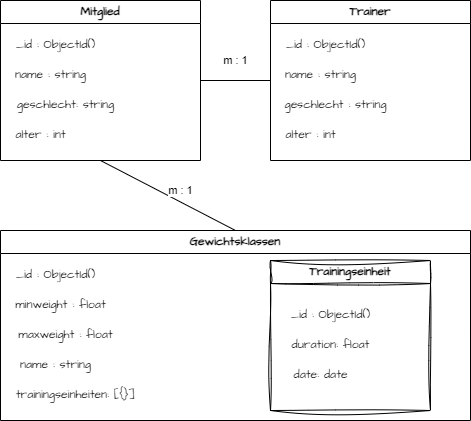

The diagram above was exported from draw.io. Its source (the exported page's mxGraphModel, read from the mxfile embedded in the PNG):
<mxGraphModel dx="785" dy="517" grid="1" gridSize="10" guides="1" tooltips="1" connect="1" arrows="0" fold="1" page="1" pageScale="1" pageWidth="827" pageHeight="1169" math="0" shadow="0">
  <root>
    <mxCell id="0" />
    <mxCell id="1" parent="0" />
    <mxCell id="TiPY_PVcLLwm6fwWxpth-1" value="&lt;div&gt;Mitglied&lt;/div&gt;" style="swimlane;whiteSpace=wrap;html=1;hachureGap=4;fontFamily=Architects Daughter;fontSource=https%3A%2F%2Ffonts.googleapis.com%2Fcss%3Ffamily%3DArchitects%2BDaughter;startSize=23;" vertex="1" parent="1">
      <mxGeometry x="50" y="100" width="200" height="160" as="geometry" />
    </mxCell>
    <mxCell id="TiPY_PVcLLwm6fwWxpth-2" value="_id : ObjectId()" style="text;html=1;align=center;verticalAlign=middle;resizable=0;points=[];autosize=1;strokeColor=none;fillColor=none;fontFamily=Architects Daughter;fontSource=https%3A%2F%2Ffonts.googleapis.com%2Fcss%3Ffamily%3DArchitects%2BDaughter;" vertex="1" parent="TiPY_PVcLLwm6fwWxpth-1">
      <mxGeometry x="5" y="30" width="100" height="30" as="geometry" />
    </mxCell>
    <mxCell id="TiPY_PVcLLwm6fwWxpth-7" value="name : string" style="text;html=1;align=center;verticalAlign=middle;resizable=0;points=[];autosize=1;strokeColor=none;fillColor=none;fontFamily=Architects Daughter;fontSource=https%3A%2F%2Ffonts.googleapis.com%2Fcss%3Ffamily%3DArchitects%2BDaughter;" vertex="1" parent="TiPY_PVcLLwm6fwWxpth-1">
      <mxGeometry x="5" y="60" width="90" height="30" as="geometry" />
    </mxCell>
    <mxCell id="TiPY_PVcLLwm6fwWxpth-8" value="geschlecht: string" style="text;html=1;align=center;verticalAlign=middle;resizable=0;points=[];autosize=1;strokeColor=none;fillColor=none;fontFamily=Architects Daughter;fontSource=https%3A%2F%2Ffonts.googleapis.com%2Fcss%3Ffamily%3DArchitects%2BDaughter;" vertex="1" parent="TiPY_PVcLLwm6fwWxpth-1">
      <mxGeometry x="5" y="90" width="120" height="30" as="geometry" />
    </mxCell>
    <mxCell id="TiPY_PVcLLwm6fwWxpth-10" value="alter : int" style="text;html=1;align=center;verticalAlign=middle;resizable=0;points=[];autosize=1;strokeColor=none;fillColor=none;fontFamily=Architects Daughter;fontSource=https%3A%2F%2Ffonts.googleapis.com%2Fcss%3Ffamily%3DArchitects%2BDaughter;" vertex="1" parent="TiPY_PVcLLwm6fwWxpth-1">
      <mxGeometry x="5" y="120" width="70" height="30" as="geometry" />
    </mxCell>
    <mxCell id="TiPY_PVcLLwm6fwWxpth-11" value="&lt;div&gt;Trainer&lt;/div&gt;" style="swimlane;whiteSpace=wrap;html=1;hachureGap=4;fontFamily=Architects Daughter;fontSource=https%3A%2F%2Ffonts.googleapis.com%2Fcss%3Ffamily%3DArchitects%2BDaughter;startSize=23;" vertex="1" parent="1">
      <mxGeometry x="320" y="100" width="200" height="160" as="geometry" />
    </mxCell>
    <mxCell id="TiPY_PVcLLwm6fwWxpth-12" value="_id : ObjectId()" style="text;html=1;align=center;verticalAlign=middle;resizable=0;points=[];autosize=1;strokeColor=none;fillColor=none;fontFamily=Architects Daughter;fontSource=https%3A%2F%2Ffonts.googleapis.com%2Fcss%3Ffamily%3DArchitects%2BDaughter;" vertex="1" parent="TiPY_PVcLLwm6fwWxpth-11">
      <mxGeometry x="5" y="30" width="100" height="30" as="geometry" />
    </mxCell>
    <mxCell id="TiPY_PVcLLwm6fwWxpth-13" value="name : string" style="text;html=1;align=center;verticalAlign=middle;resizable=0;points=[];autosize=1;strokeColor=none;fillColor=none;fontFamily=Architects Daughter;fontSource=https%3A%2F%2Ffonts.googleapis.com%2Fcss%3Ffamily%3DArchitects%2BDaughter;" vertex="1" parent="TiPY_PVcLLwm6fwWxpth-11">
      <mxGeometry x="5" y="60" width="90" height="30" as="geometry" />
    </mxCell>
    <mxCell id="TiPY_PVcLLwm6fwWxpth-14" value="geschlecht : string" style="text;html=1;align=center;verticalAlign=middle;resizable=0;points=[];autosize=1;strokeColor=none;fillColor=none;fontFamily=Architects Daughter;fontSource=https%3A%2F%2Ffonts.googleapis.com%2Fcss%3Ffamily%3DArchitects%2BDaughter;" vertex="1" parent="TiPY_PVcLLwm6fwWxpth-11">
      <mxGeometry y="90" width="130" height="30" as="geometry" />
    </mxCell>
    <mxCell id="TiPY_PVcLLwm6fwWxpth-15" value="alter : int" style="text;html=1;align=center;verticalAlign=middle;resizable=0;points=[];autosize=1;strokeColor=none;fillColor=none;fontFamily=Architects Daughter;fontSource=https%3A%2F%2Ffonts.googleapis.com%2Fcss%3Ffamily%3DArchitects%2BDaughter;" vertex="1" parent="TiPY_PVcLLwm6fwWxpth-11">
      <mxGeometry x="5" y="120" width="70" height="30" as="geometry" />
    </mxCell>
    <mxCell id="TiPY_PVcLLwm6fwWxpth-16" value="&lt;div&gt;Gewichtsklassen&lt;/div&gt;" style="swimlane;whiteSpace=wrap;html=1;hachureGap=4;fontFamily=Architects Daughter;fontSource=https%3A%2F%2Ffonts.googleapis.com%2Fcss%3Ffamily%3DArchitects%2BDaughter;startSize=23;" vertex="1" parent="1">
      <mxGeometry x="50" y="330" width="470" height="190" as="geometry" />
    </mxCell>
    <mxCell id="TiPY_PVcLLwm6fwWxpth-17" value="_id : ObjectId()" style="text;html=1;align=center;verticalAlign=middle;resizable=0;points=[];autosize=1;strokeColor=none;fillColor=none;fontFamily=Architects Daughter;fontSource=https%3A%2F%2Ffonts.googleapis.com%2Fcss%3Ffamily%3DArchitects%2BDaughter;" vertex="1" parent="TiPY_PVcLLwm6fwWxpth-16">
      <mxGeometry x="5" y="30" width="100" height="30" as="geometry" />
    </mxCell>
    <mxCell id="TiPY_PVcLLwm6fwWxpth-18" value="minweight : float" style="text;html=1;align=center;verticalAlign=middle;resizable=0;points=[];autosize=1;strokeColor=none;fillColor=none;fontFamily=Architects Daughter;fontSource=https%3A%2F%2Ffonts.googleapis.com%2Fcss%3Ffamily%3DArchitects%2BDaughter;" vertex="1" parent="TiPY_PVcLLwm6fwWxpth-16">
      <mxGeometry x="5" y="60" width="110" height="30" as="geometry" />
    </mxCell>
    <mxCell id="TiPY_PVcLLwm6fwWxpth-19" value="maxweight : float" style="text;html=1;align=center;verticalAlign=middle;resizable=0;points=[];autosize=1;strokeColor=none;fillColor=none;fontFamily=Architects Daughter;fontSource=https%3A%2F%2Ffonts.googleapis.com%2Fcss%3Ffamily%3DArchitects%2BDaughter;" vertex="1" parent="TiPY_PVcLLwm6fwWxpth-16">
      <mxGeometry x="5" y="90" width="120" height="30" as="geometry" />
    </mxCell>
    <mxCell id="TiPY_PVcLLwm6fwWxpth-21" value="Trainingseinheit" style="swimlane;whiteSpace=wrap;html=1;sketch=1;hachureGap=4;jiggle=2;curveFitting=1;fontFamily=Architects Daughter;fontSource=https%3A%2F%2Ffonts.googleapis.com%2Fcss%3Ffamily%3DArchitects%2BDaughter;" vertex="1" parent="TiPY_PVcLLwm6fwWxpth-16">
      <mxGeometry x="270" y="30" width="160" height="150" as="geometry" />
    </mxCell>
    <mxCell id="TiPY_PVcLLwm6fwWxpth-22" value="_id : ObjectId()" style="text;html=1;align=center;verticalAlign=middle;resizable=0;points=[];autosize=1;strokeColor=none;fillColor=none;fontFamily=Architects Daughter;fontSource=https%3A%2F%2Ffonts.googleapis.com%2Fcss%3Ffamily%3DArchitects%2BDaughter;" vertex="1" parent="TiPY_PVcLLwm6fwWxpth-21">
      <mxGeometry x="10" y="40" width="100" height="30" as="geometry" />
    </mxCell>
    <mxCell id="TiPY_PVcLLwm6fwWxpth-23" value="duration: float" style="text;html=1;align=center;verticalAlign=middle;resizable=0;points=[];autosize=1;strokeColor=none;fillColor=none;fontFamily=Architects Daughter;fontSource=https%3A%2F%2Ffonts.googleapis.com%2Fcss%3Ffamily%3DArchitects%2BDaughter;" vertex="1" parent="TiPY_PVcLLwm6fwWxpth-21">
      <mxGeometry x="10" y="70" width="100" height="30" as="geometry" />
    </mxCell>
    <mxCell id="TiPY_PVcLLwm6fwWxpth-24" value="date: date" style="text;html=1;align=center;verticalAlign=middle;resizable=0;points=[];autosize=1;strokeColor=none;fillColor=none;fontFamily=Architects Daughter;fontSource=https%3A%2F%2Ffonts.googleapis.com%2Fcss%3Ffamily%3DArchitects%2BDaughter;" vertex="1" parent="TiPY_PVcLLwm6fwWxpth-21">
      <mxGeometry x="10" y="100" width="80" height="30" as="geometry" />
    </mxCell>
    <mxCell id="TiPY_PVcLLwm6fwWxpth-25" value="name : string" style="text;html=1;align=center;verticalAlign=middle;resizable=0;points=[];autosize=1;strokeColor=none;fillColor=none;fontFamily=Architects Daughter;fontSource=https%3A%2F%2Ffonts.googleapis.com%2Fcss%3Ffamily%3DArchitects%2BDaughter;" vertex="1" parent="TiPY_PVcLLwm6fwWxpth-16">
      <mxGeometry x="10" y="120" width="90" height="30" as="geometry" />
    </mxCell>
    <mxCell id="TiPY_PVcLLwm6fwWxpth-33" value="trainingseinheiten: [{}]" style="text;html=1;align=center;verticalAlign=middle;resizable=0;points=[];autosize=1;strokeColor=none;fillColor=none;fontFamily=Architects Daughter;fontSource=https%3A%2F%2Ffonts.googleapis.com%2Fcss%3Ffamily%3DArchitects%2BDaughter;" vertex="1" parent="TiPY_PVcLLwm6fwWxpth-16">
      <mxGeometry x="5" y="150" width="140" height="30" as="geometry" />
    </mxCell>
    <mxCell id="TiPY_PVcLLwm6fwWxpth-28" value="" style="endArrow=none;html=1;rounded=0;hachureGap=4;fontFamily=Architects Daughter;fontSource=https%3A%2F%2Ffonts.googleapis.com%2Fcss%3Ffamily%3DArchitects%2BDaughter;entryX=0;entryY=0.5;entryDx=0;entryDy=0;exitX=1;exitY=0.5;exitDx=0;exitDy=0;" edge="1" parent="1" source="TiPY_PVcLLwm6fwWxpth-1" target="TiPY_PVcLLwm6fwWxpth-11">
      <mxGeometry width="50" height="50" relative="1" as="geometry">
        <mxPoint x="260" y="230" as="sourcePoint" />
        <mxPoint x="310" y="180" as="targetPoint" />
      </mxGeometry>
    </mxCell>
    <mxCell id="TiPY_PVcLLwm6fwWxpth-30" value="&lt;font face=&quot;Helvetica&quot;&gt;m : 1&lt;/font&gt;" style="edgeLabel;html=1;align=center;verticalAlign=middle;resizable=0;points=[];sketch=1;hachureGap=4;jiggle=2;curveFitting=1;fontFamily=Architects Daughter;fontSource=https%3A%2F%2Ffonts.googleapis.com%2Fcss%3Ffamily%3DArchitects%2BDaughter;" vertex="1" connectable="0" parent="TiPY_PVcLLwm6fwWxpth-28">
      <mxGeometry x="-0.1778" y="1" relative="1" as="geometry">
        <mxPoint x="6" y="-19" as="offset" />
      </mxGeometry>
    </mxCell>
    <mxCell id="TiPY_PVcLLwm6fwWxpth-29" value="" style="endArrow=none;html=1;rounded=0;hachureGap=4;fontFamily=Architects Daughter;fontSource=https%3A%2F%2Ffonts.googleapis.com%2Fcss%3Ffamily%3DArchitects%2BDaughter;entryX=0.5;entryY=1;entryDx=0;entryDy=0;exitX=0.5;exitY=0;exitDx=0;exitDy=0;" edge="1" parent="1" source="TiPY_PVcLLwm6fwWxpth-16" target="TiPY_PVcLLwm6fwWxpth-1">
      <mxGeometry width="50" height="50" relative="1" as="geometry">
        <mxPoint x="200" y="360" as="sourcePoint" />
        <mxPoint x="250" y="310" as="targetPoint" />
      </mxGeometry>
    </mxCell>
    <mxCell id="TiPY_PVcLLwm6fwWxpth-32" value="&lt;font face=&quot;Helvetica&quot;&gt;m : 1&lt;/font&gt;" style="edgeLabel;html=1;align=center;verticalAlign=middle;resizable=0;points=[];sketch=1;hachureGap=4;jiggle=2;curveFitting=1;fontFamily=Architects Daughter;fontSource=https%3A%2F%2Ffonts.googleapis.com%2Fcss%3Ffamily%3DArchitects%2BDaughter;" vertex="1" connectable="0" parent="1">
      <mxGeometry x="229.99666666666673" y="290" as="geometry" />
    </mxCell>
  </root>
</mxGraphModel>